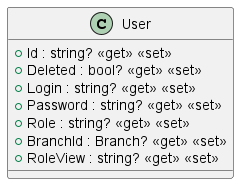

The diagram above was rendered by PlantUML. Its source (embedded in the PNG):
@startuml
class User {
    + Id : string? <<get>> <<set>>
    + Deleted : bool? <<get>> <<set>>
    + Login : string? <<get>> <<set>>
    + Password : string? <<get>> <<set>>
    + Role : string? <<get>> <<set>>
    + BranchId : Branch? <<get>> <<set>>
    + RoleView : string? <<get>> <<set>>
}
@enduml